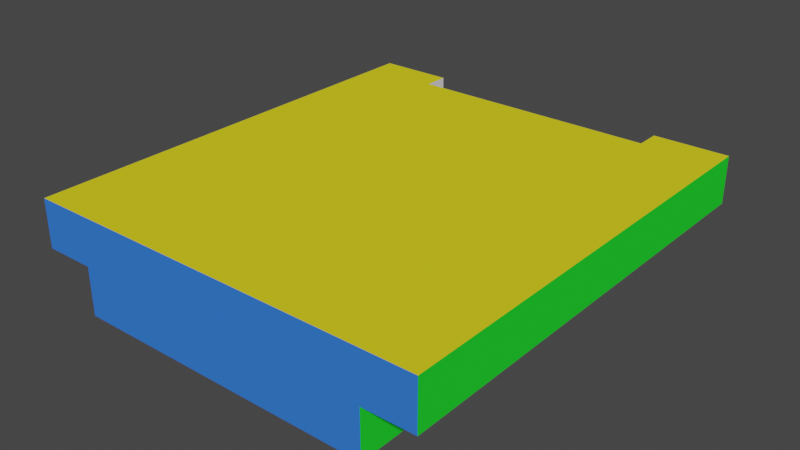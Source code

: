 # Source: rp_boats_raft.blend  (saved by Blender 3.4.6; exported with 4.5.12 LTS)
import bpy
from mathutils import Matrix  # noqa: F401  (used for matrix-valued properties, if any)

bpy.ops.wm.read_factory_settings(use_empty=True)
scene = bpy.context.scene
scene.name = 'Scene'

# ---- collections
col_collection = bpy.data.collections.new('Collection'); scene.collection.children.link(col_collection)

# ---- materials (node trees are filled in below, after node groups)
mat_material = bpy.data.materials.new('Material')
mat_material.alpha_threshold = 0.0
mat_material.use_transparent_shadow = False
mat_material.diffuse_color = (0.8, 0.7041, 0.01935, 1.0)
mat_material.roughness = 0.5
mat_material.line_color = (0.0, 0.0, 0.0, 1.0)
mat_material_001 = bpy.data.materials.new('Material.001')
mat_material_001.use_transparent_shadow = False
mat_material_001.diffuse_color = (0.8, 0.01591, 0.01591, 1.0)
mat_material_002 = bpy.data.materials.new('Material.002')
mat_material_002.use_transparent_shadow = False
mat_material_002.diffuse_color = (0.01935, 0.8, 0.03268, 1.0)
mat_material_003 = bpy.data.materials.new('Material.003')
mat_material_003.use_transparent_shadow = False
mat_material_004 = bpy.data.materials.new('Material.004')
mat_material_004.use_transparent_shadow = False
mat_material_004.diffuse_color = (0.03879, 0.1886, 0.8, 1.0)
mat_material_005 = bpy.data.materials.new('Material.005')
mat_material_005.use_transparent_shadow = False
mat_material_005.diffuse_color = (0.8, 0.0561, 0.6083, 1.0)

# ---- material node trees

# ---- world
world_world = bpy.data.worlds.new('World'); scene.world = world_world
world_world.use_nodes = True; world_world.node_tree.nodes.clear()
_N = world_world.node_tree.nodes; _L = world_world.node_tree.links
n0 = _N.new('ShaderNodeOutputWorld'); n0.name = 'World Output'; n0.location = (300, 300)
n1 = _N.new('ShaderNodeBackground'); n1.name = 'Background'; n1.location = (10, 300)
n1.inputs[0].default_value = (0.05088, 0.05088, 0.05088, 1.0)
_L.new(n1.outputs[0], n0.inputs[0])
n0.is_active_output = True
world_world.color = (0.05088, 0.05088, 0.05088)
world_world.use_sun_shadow = False
world_world.sun_shadow_jitter_overblur = 0.0

# ---- meshes
me_cube = bpy.data.meshes.new('Cube')
me_cube.from_pydata([(8.438, -9.375, 1.0), (8.437, -9.387, -1.033), (-8.438, -9.387, 0.9671), (-8.438, -9.387, -1.033), (8.438, 9.375, -1.0), (-8.438, 9.375, 1.0), (-8.438, 9.375, -1.0), (6.328, 9.375, -1.0), (-6.329, 9.375, -1.0), (8.438, 9.375, 1.0), (8.437, -9.387, 0.9671), (-6.328, -9.387, -1.033), (6.329, -9.387, -1.033), (6.329, -9.387, -3.033), (-6.328, -9.387, -3.033), (-6.329, 9.375, -3.0), (6.328, 9.375, -3.0), (6.328, 9.375, 1.0), (6.329, -9.387, 0.9671), (-6.329, 9.375, 1.0), (-6.328, -9.387, 0.9671), (6.328, 8.333, 1.0), (-6.329, 8.333, 1.0), (5.274, 9.375, 1.0), (-5.274, 9.375, 1.0), (5.274, 8.333, 1.0), (-5.274, 8.333, 1.0), (5.274, 9.375, 0.0), (-5.274, 9.375, 0.0), (5.274, 8.333, 0.0), (-5.274, 8.333, 0.0)], [(0, 1), (1, 3), (10, 0), (6, 4)], [(8, 11, 3, 6), (27, 23, 17, 7), (13, 12, 11, 14), (7, 4, 1, 12), (15, 16, 13, 14), (11, 8, 15, 14), (12, 13, 16, 7), (6, 3, 2, 5), (9, 17, 21, 18, 10), (26, 24, 19, 22), (2, 20, 22, 19, 5), (8, 6, 5, 19), (7, 17, 9, 4), (25, 23, 27, 29), (2, 3, 11, 20), (11, 12, 18, 20), (12, 1, 10, 18), (21, 17, 23, 25), (24, 26, 30, 28), (20, 18, 21, 25, 26, 22), (26, 25, 29, 30), (30, 29, 27, 28), (27, 7, 8, 28), (19, 24, 28, 8), (16, 15, 8, 7), (9, 10, 1, 4)])
me_cube.polygons.foreach_set('material_index', [1, 5, 4, 1, 1, 2, 2, 2, 0, 0, 0, 5, 5, 3, 4, 4, 4, 0, 3, 0, 5, 0, 5, 5, 5, 2])
_uv = me_cube.uv_layers.new(name='UVMap')
_uv.uv.foreach_set('vector', [0.0, 0.125, 1.0, 0.125, 1.0, -2.98e-08, 0.0, 2.98e-08, 0.1875, 0.1875, 0.1875, 0.25, 0.125, 0.25, 0.125, 0.125, 0.875, 0.0, 0.875, 0.125, 0.125, 0.125, 0.125, 0.0, 0.0, 0.875, 2.98e-08, 1.0, 1.0, 1.0, 1.0, 0.875, 0.0, 0.125, 0.0, 0.875, 1.0, 0.875, 1.0, 0.125, 1.0, 0.125, 0.0, 0.125, 0.0, 0.0, 1.0, 0.0, 1.0, 0.125, 1.0, 0.0, 0.0, 0.0, 0.0, 0.125, 0.0, 0.125, 1.0, 0.125, 1.0, 0.25, 0.0, 0.25, 5.96e-08, 1.0, 0.0, 0.875, 0.05558, 0.875, 1.0, 0.875, 1.0, 1.0, 0.05558, 0.1875, 0.0, 0.1875, 0.0, 0.125, 0.05558, 0.125, 1.0, 0.0, 1.0, 0.125, 0.05558, 0.125, 0.0, 0.125, -2.98e-08, 0.0, 0.875, 0.125, 1.0, 0.125, 1.0, 0.25, 0.875, 0.25, 0.125, 0.125, 0.125, 0.25, 0.0, 0.25, 0.0, 0.125, 0.0625, 0.25, 0.0, 0.25, 0.0, 0.1875, 0.0625, 0.1875, 0.0, 0.25, 0.0, 0.125, 0.125, 0.125, 0.125, 0.25, 0.125, 0.125, 0.875, 0.125, 0.875, 0.25, 0.125, 0.25, 0.875, 0.125, 1.0, 0.125, 1.0, 0.25, 0.875, 0.25, 0.05558, 0.875, 0.0, 0.875, 0.0, 0.8125, 0.05558, 0.8125, 0.9375, 0.25, 1.0, 0.25, 1.0, 0.1875, 0.9375, 0.1875, 1.0, 0.125, 1.0, 0.875, 0.05558, 0.875, 0.05558, 0.8125, 0.05558, 0.1875, 0.05558, 0.125, 0.8125, 0.25, 0.1875, 0.25, 0.1875, 0.1875, 0.8125, 0.1875, 0.05558, 0.1875, 0.05558, 0.8125, 0.0, 0.8125, 0.0, 0.1875, 0.1875, 0.1875, 0.125, 0.125, 0.875, 0.125, 0.8125, 0.1875, 0.875, 0.25, 0.8125, 0.25, 0.8125, 0.1875, 0.875, 0.125, 0.125, 0.0, 0.875, 0.0, 0.875, 0.125, 0.125, 0.125, 0.0, 0.25, 1.0, 0.25, 1.0, 0.125, 0.0, 0.125])
me_cube.materials.append(mat_material)
me_cube.materials.append(mat_material_001)
me_cube.materials.append(mat_material_002)
me_cube.materials.append(mat_material_003)
me_cube.materials.append(mat_material_004)
me_cube.materials.append(mat_material_005)
me_cube.use_mirror_vertex_groups = False
me_cube.update()

# ---- objects
ob_cube = bpy.data.objects.new('Cube', me_cube)

# ---- transforms, parenting, visibility, modifiers, constraints
ob_cube.location = (0.0, 0.0, 0.0)
ob_cube.lock_rotations_4d = False
ob_cube.empty_display_type = 'ARROWS'
ob_cube.lineart.crease_threshold = 0.0

# ---- collection membership
col_collection.objects.link(ob_cube)

# ---- scene / render settings (as saved in the file)
scene.frame_start = 1; scene.frame_end = 250; scene.frame_set(1)
scene.render.engine = 'BLENDER_EEVEE_NEXT'
scene.cycles.sampling_pattern = 'TABULATED_SOBOL'
scene.cycles.use_light_tree = False
scene.view_settings.view_transform = 'Filmic'
bpy.context.view_layer.update()

# ---- added for rendering (the .blend has no active camera and no usable light): camera, sun
cam_auto = bpy.data.cameras.new('AutoCamera')
cam_auto.lens = 50.0
cam_auto.sensor_width = 36.0
cam_auto.clip_end = 1000.0
ob_auto_camera = bpy.data.objects.new('AutoCamera', cam_auto)
scene.collection.objects.link(ob_auto_camera)
ob_auto_camera.location = (23.6446, -28.3793, 17.899)
ob_auto_camera.rotation_euler = (1.09748, -7.21219e-08, 0.694738)
scene.camera = ob_auto_camera
light_auto_sun = bpy.data.lights.new('AutoSun', 'SUN')
light_auto_sun.energy = 3.0
light_auto_sun.angle = 0.0523599
ob_auto_sun = bpy.data.objects.new('AutoSun', light_auto_sun)
scene.collection.objects.link(ob_auto_sun)
ob_auto_sun.rotation_euler = (0.872665, 0.174533, 0.523599)
bpy.context.view_layer.update()
